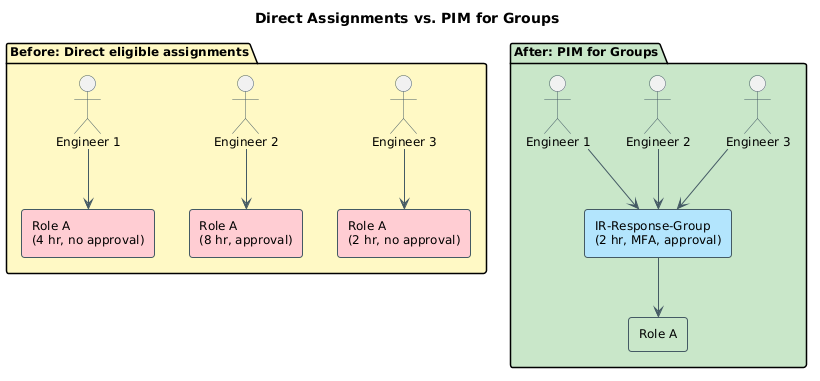

The diagram above was rendered by PlantUML. Its source (embedded in the PNG):
@startuml
skinparam defaultFontSize 12
skinparam rectangleBorderColor #455A64
skinparam rectangleBorderThickness 1
skinparam rectangleRoundCorner 6
skinparam arrowColor #455A64
skinparam actorBorderColor #455A64

title Direct Assignments vs. PIM for Groups

package "Before: Direct eligible assignments" #FFF9C4 {
  actor "Engineer 1" as U1
  actor "Engineer 2" as U2
  actor "Engineer 3" as U3

  rectangle "Role A\n(4 hr, no approval)" as R1 #FFCDD2
  rectangle "Role A\n(8 hr, approval)" as R2 #FFCDD2
  rectangle "Role A\n(2 hr, no approval)" as R3 #FFCDD2

  U1 --> R1
  U2 --> R2
  U3 --> R3
}

package "After: PIM for Groups" #C8E6C9 {
  actor "Engineer 1" as V1
  actor "Engineer 2" as V2
  actor "Engineer 3" as V3

  rectangle "IR-Response-Group\n(2 hr, MFA, approval)" as G #B3E5FC
  rectangle "Role A" as R4 #C8E6C9

  V1 --> G
  V2 --> G
  V3 --> G
  G --> R4
}
@enduml